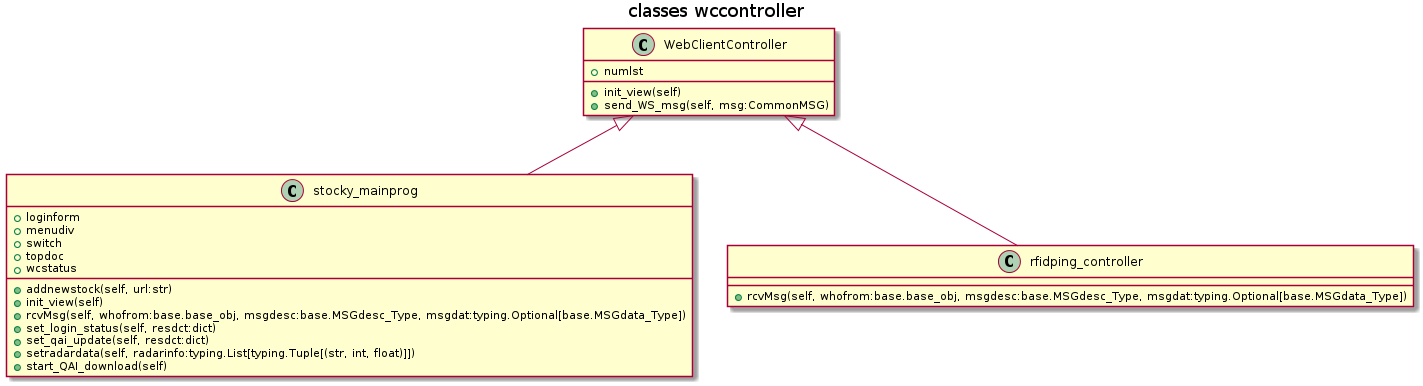

The diagram above was rendered by PlantUML. Its source (embedded in the PNG):
@startuml
title classes wccontroller
class WebClientController {
    +numlst
    +init_view(self)
    +send_WS_msg(self, msg:CommonMSG)
}
class stocky_mainprog {
    +loginform
    +menudiv
    +switch
    +topdoc
    +wcstatus
    +addnewstock(self, url:str)
    +init_view(self)
    +rcvMsg(self, whofrom:base.base_obj, msgdesc:base.MSGdesc_Type, msgdat:typing.Optional[base.MSGdata_Type])
    +set_login_status(self, resdct:dict)
    +set_qai_update(self, resdct:dict)
    +setradardata(self, radarinfo:typing.List[typing.Tuple[(str, int, float)]])
    +start_QAI_download(self)
}
class rfidping_controller {
    +rcvMsg(self, whofrom:base.base_obj, msgdesc:base.MSGdesc_Type, msgdat:typing.Optional[base.MSGdata_Type])
}

WebClientController <|-- stocky_mainprog
WebClientController <|-- rfidping_controller

@enduml